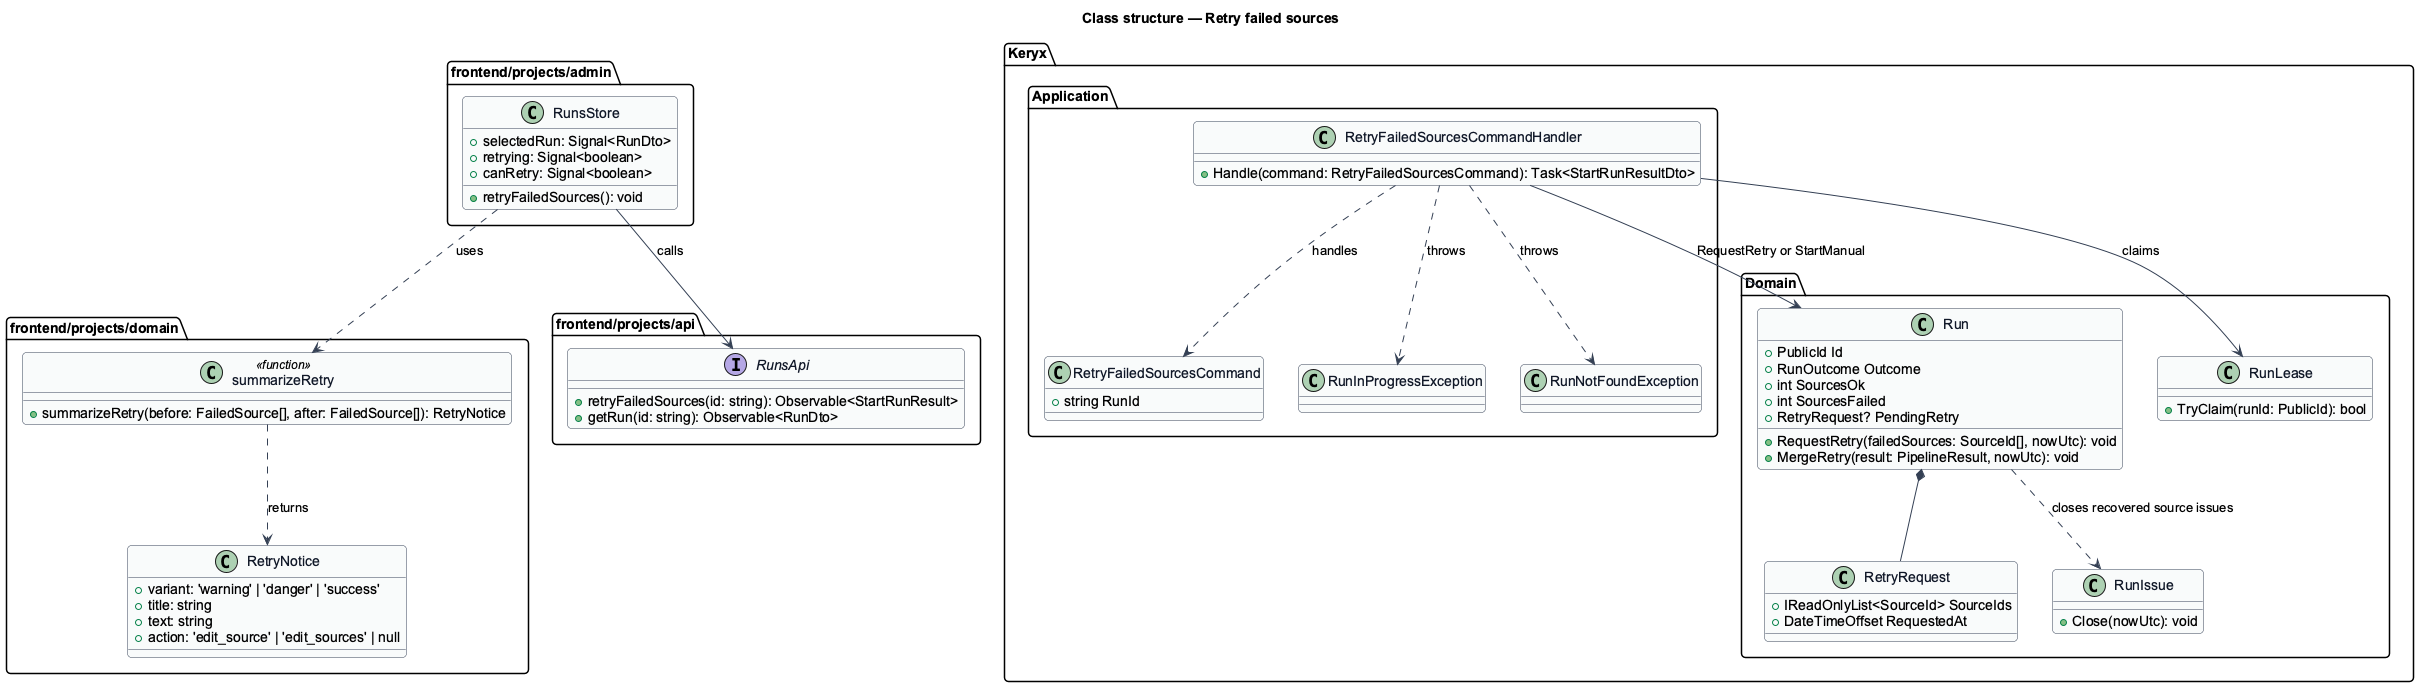

The diagram above was rendered by PlantUML. Its source (embedded in the PNG):
@startuml
' --- shared skin header ---
skinparam backgroundColor #FFFFFF
skinparam shadowing false
skinparam roundcorner 8
skinparam defaultFontName Arial
skinparam ArrowColor #344054
skinparam class {
  BorderColor #344054
  FontColor #101828
  BackgroundColor #F9FAFB
}
' --------------------------
title Class structure — Retry failed sources

package "frontend/projects/domain" {
  class summarizeRetry <<function>> {
    +summarizeRetry(before: FailedSource[], after: FailedSource[]): RetryNotice
  }
  class RetryNotice {
    +variant: 'warning' | 'danger' | 'success'
    +title: string
    +text: string
    +action: 'edit_source' | 'edit_sources' | null
  }
}
package "frontend/projects/admin" {
  class RunsStore {
    +selectedRun: Signal<RunDto>
    +retrying: Signal<boolean>
    +canRetry: Signal<boolean>
    +retryFailedSources(): void
  }
}
package "frontend/projects/api" {
  interface RunsApi {
    +retryFailedSources(id: string): Observable<StartRunResult>
    +getRun(id: string): Observable<RunDto>
  }
}
package "Keryx.Application" {
  class RetryFailedSourcesCommand {
    +string RunId
  }
  class RetryFailedSourcesCommandHandler {
    +Handle(command: RetryFailedSourcesCommand): Task<StartRunResultDto>
  }
  class RunInProgressException
  class RunNotFoundException
}
package "Keryx.Domain" {
  class Run {
    +PublicId Id
    +RunOutcome Outcome
    +int SourcesOk
    +int SourcesFailed
    +RetryRequest? PendingRetry
    +RequestRetry(failedSources: SourceId[], nowUtc): void
    +MergeRetry(result: PipelineResult, nowUtc): void
  }
  class RetryRequest {
    +IReadOnlyList<SourceId> SourceIds
    +DateTimeOffset RequestedAt
  }
  class RunLease {
    +TryClaim(runId: PublicId): bool
  }
  class RunIssue {
    +Close(nowUtc): void
  }
}

RunsStore --> RunsApi : calls
RunsStore ..> summarizeRetry : uses
summarizeRetry ..> RetryNotice : returns
RetryFailedSourcesCommandHandler ..> RetryFailedSourcesCommand : handles
RetryFailedSourcesCommandHandler --> RunLease : claims
RetryFailedSourcesCommandHandler --> Run : RequestRetry or StartManual
RetryFailedSourcesCommandHandler ..> RunInProgressException : throws
RetryFailedSourcesCommandHandler ..> RunNotFoundException : throws
Run *-- RetryRequest
Run ..> RunIssue : closes recovered source issues
@enduml